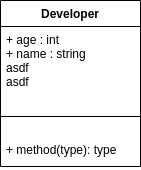

The diagram above was exported from draw.io. Its source (the exported page's mxGraphModel, read from the mxfile embedded in the PNG):
<mxGraphModel dx="475" dy="558" grid="1" gridSize="10" guides="1" tooltips="1" connect="1" arrows="1" fold="1" page="1" pageScale="1" pageWidth="850" pageHeight="1100" math="0" shadow="0">
  <root>
    <mxCell id="0" />
    <mxCell id="1" parent="0" />
    <mxCell id="2" value="Developer" style="swimlane;fontStyle=1;align=center;verticalAlign=top;childLayout=stackLayout;horizontal=1;startSize=26;horizontalStack=0;resizeParent=1;resizeParentMax=0;resizeLast=0;collapsible=1;marginBottom=0;" vertex="1" parent="1">
      <mxGeometry x="100" y="120" width="140" height="166" as="geometry">
        <mxRectangle x="100" y="120" width="100" height="30" as="alternateBounds" />
      </mxGeometry>
    </mxCell>
    <mxCell id="3" value="+ age : int&#10;+ name : string&#10;asdf&#10;asdf" style="text;strokeColor=none;fillColor=none;align=left;verticalAlign=top;spacingLeft=4;spacingRight=4;overflow=hidden;rotatable=0;points=[[0,0.5],[1,0.5]];portConstraint=eastwest;imageAspect=1;rounded=0;" vertex="1" parent="2">
      <mxGeometry y="26" width="140" height="70" as="geometry" />
    </mxCell>
    <mxCell id="4" value="" style="line;strokeWidth=1;fillColor=none;align=left;verticalAlign=middle;spacingTop=-1;spacingLeft=3;spacingRight=3;rotatable=0;labelPosition=right;points=[];portConstraint=eastwest;strokeColor=inherit;" vertex="1" parent="2">
      <mxGeometry y="96" width="140" height="40" as="geometry" />
    </mxCell>
    <mxCell id="5" value="+ method(type): type" style="text;strokeColor=none;fillColor=none;align=left;verticalAlign=top;spacingLeft=4;spacingRight=4;overflow=hidden;rotatable=0;points=[[0,0.5],[1,0.5]];portConstraint=eastwest;" vertex="1" parent="2">
      <mxGeometry y="136" width="140" height="30" as="geometry" />
    </mxCell>
  </root>
</mxGraphModel>